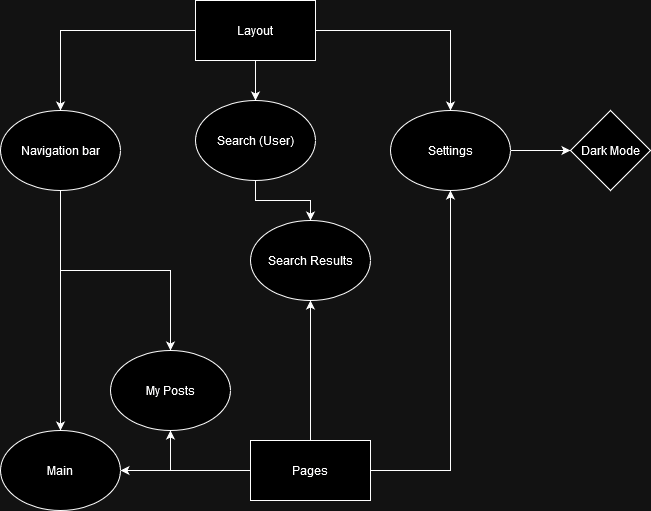

The diagram above was exported from draw.io. Its source (the exported page's mxGraphModel, read from the mxfile embedded in the PNG):
<mxGraphModel dx="1434" dy="774" grid="1" gridSize="10" guides="1" tooltips="1" connect="1" arrows="1" fold="1" page="1" pageScale="1" pageWidth="850" pageHeight="1100" math="0" shadow="0">
  <root>
    <mxCell id="0" />
    <mxCell id="1" parent="0" />
    <mxCell id="lUI8O-2Q6qM7LqeblKOP-3" style="edgeStyle=orthogonalEdgeStyle;rounded=0;orthogonalLoop=1;jettySize=auto;html=1;" edge="1" parent="1" source="lUI8O-2Q6qM7LqeblKOP-1" target="lUI8O-2Q6qM7LqeblKOP-2">
      <mxGeometry relative="1" as="geometry" />
    </mxCell>
    <mxCell id="lUI8O-2Q6qM7LqeblKOP-12" style="edgeStyle=orthogonalEdgeStyle;rounded=0;orthogonalLoop=1;jettySize=auto;html=1;" edge="1" parent="1" source="lUI8O-2Q6qM7LqeblKOP-1" target="lUI8O-2Q6qM7LqeblKOP-11">
      <mxGeometry relative="1" as="geometry" />
    </mxCell>
    <mxCell id="lUI8O-2Q6qM7LqeblKOP-14" style="edgeStyle=orthogonalEdgeStyle;rounded=0;orthogonalLoop=1;jettySize=auto;html=1;" edge="1" parent="1" source="lUI8O-2Q6qM7LqeblKOP-1" target="lUI8O-2Q6qM7LqeblKOP-13">
      <mxGeometry relative="1" as="geometry" />
    </mxCell>
    <mxCell id="lUI8O-2Q6qM7LqeblKOP-1" value="Layout" style="rounded=0;whiteSpace=wrap;html=1;" vertex="1" parent="1">
      <mxGeometry x="305" y="170" width="120" height="60" as="geometry" />
    </mxCell>
    <mxCell id="lUI8O-2Q6qM7LqeblKOP-21" style="edgeStyle=orthogonalEdgeStyle;rounded=0;orthogonalLoop=1;jettySize=auto;html=1;" edge="1" parent="1" source="lUI8O-2Q6qM7LqeblKOP-2" target="lUI8O-2Q6qM7LqeblKOP-8">
      <mxGeometry relative="1" as="geometry" />
    </mxCell>
    <mxCell id="lUI8O-2Q6qM7LqeblKOP-22" style="edgeStyle=orthogonalEdgeStyle;rounded=0;orthogonalLoop=1;jettySize=auto;html=1;" edge="1" parent="1" source="lUI8O-2Q6qM7LqeblKOP-2" target="lUI8O-2Q6qM7LqeblKOP-6">
      <mxGeometry relative="1" as="geometry" />
    </mxCell>
    <mxCell id="lUI8O-2Q6qM7LqeblKOP-2" value="&lt;div&gt;Navigation bar&lt;/div&gt;" style="ellipse;whiteSpace=wrap;html=1;" vertex="1" parent="1">
      <mxGeometry x="110" y="280" width="120" height="80" as="geometry" />
    </mxCell>
    <mxCell id="lUI8O-2Q6qM7LqeblKOP-7" style="edgeStyle=orthogonalEdgeStyle;rounded=0;orthogonalLoop=1;jettySize=auto;html=1;" edge="1" parent="1" source="lUI8O-2Q6qM7LqeblKOP-5" target="lUI8O-2Q6qM7LqeblKOP-6">
      <mxGeometry relative="1" as="geometry" />
    </mxCell>
    <mxCell id="lUI8O-2Q6qM7LqeblKOP-9" style="edgeStyle=orthogonalEdgeStyle;rounded=0;orthogonalLoop=1;jettySize=auto;html=1;" edge="1" parent="1" source="lUI8O-2Q6qM7LqeblKOP-5" target="lUI8O-2Q6qM7LqeblKOP-8">
      <mxGeometry relative="1" as="geometry" />
    </mxCell>
    <mxCell id="lUI8O-2Q6qM7LqeblKOP-18" style="edgeStyle=orthogonalEdgeStyle;rounded=0;orthogonalLoop=1;jettySize=auto;html=1;" edge="1" parent="1" source="lUI8O-2Q6qM7LqeblKOP-5" target="lUI8O-2Q6qM7LqeblKOP-16">
      <mxGeometry relative="1" as="geometry" />
    </mxCell>
    <mxCell id="lUI8O-2Q6qM7LqeblKOP-19" style="edgeStyle=orthogonalEdgeStyle;rounded=0;orthogonalLoop=1;jettySize=auto;html=1;" edge="1" parent="1" source="lUI8O-2Q6qM7LqeblKOP-5" target="lUI8O-2Q6qM7LqeblKOP-13">
      <mxGeometry relative="1" as="geometry" />
    </mxCell>
    <mxCell id="lUI8O-2Q6qM7LqeblKOP-5" value="Pages" style="rounded=0;whiteSpace=wrap;html=1;" vertex="1" parent="1">
      <mxGeometry x="360" y="610" width="120" height="60" as="geometry" />
    </mxCell>
    <mxCell id="lUI8O-2Q6qM7LqeblKOP-6" value="Main" style="ellipse;whiteSpace=wrap;html=1;" vertex="1" parent="1">
      <mxGeometry x="110" y="600" width="120" height="80" as="geometry" />
    </mxCell>
    <mxCell id="lUI8O-2Q6qM7LqeblKOP-8" value="My Posts" style="ellipse;whiteSpace=wrap;html=1;" vertex="1" parent="1">
      <mxGeometry x="220" y="520" width="120" height="80" as="geometry" />
    </mxCell>
    <mxCell id="lUI8O-2Q6qM7LqeblKOP-17" style="edgeStyle=orthogonalEdgeStyle;rounded=0;orthogonalLoop=1;jettySize=auto;html=1;" edge="1" parent="1" source="lUI8O-2Q6qM7LqeblKOP-11" target="lUI8O-2Q6qM7LqeblKOP-16">
      <mxGeometry relative="1" as="geometry" />
    </mxCell>
    <mxCell id="lUI8O-2Q6qM7LqeblKOP-11" value="Search (User)" style="ellipse;whiteSpace=wrap;html=1;" vertex="1" parent="1">
      <mxGeometry x="305" y="270" width="120" height="80" as="geometry" />
    </mxCell>
    <mxCell id="lUI8O-2Q6qM7LqeblKOP-24" style="edgeStyle=orthogonalEdgeStyle;rounded=0;orthogonalLoop=1;jettySize=auto;html=1;entryX=0;entryY=0.5;entryDx=0;entryDy=0;" edge="1" parent="1" source="lUI8O-2Q6qM7LqeblKOP-13" target="lUI8O-2Q6qM7LqeblKOP-23">
      <mxGeometry relative="1" as="geometry" />
    </mxCell>
    <mxCell id="lUI8O-2Q6qM7LqeblKOP-13" value="Settings" style="ellipse;whiteSpace=wrap;html=1;" vertex="1" parent="1">
      <mxGeometry x="500" y="280" width="120" height="80" as="geometry" />
    </mxCell>
    <mxCell id="lUI8O-2Q6qM7LqeblKOP-16" value="Search Results" style="ellipse;whiteSpace=wrap;html=1;" vertex="1" parent="1">
      <mxGeometry x="360" y="390" width="120" height="80" as="geometry" />
    </mxCell>
    <mxCell id="lUI8O-2Q6qM7LqeblKOP-23" value="Dark Mode" style="rhombus;whiteSpace=wrap;html=1;" vertex="1" parent="1">
      <mxGeometry x="680" y="280" width="80" height="80" as="geometry" />
    </mxCell>
  </root>
</mxGraphModel>